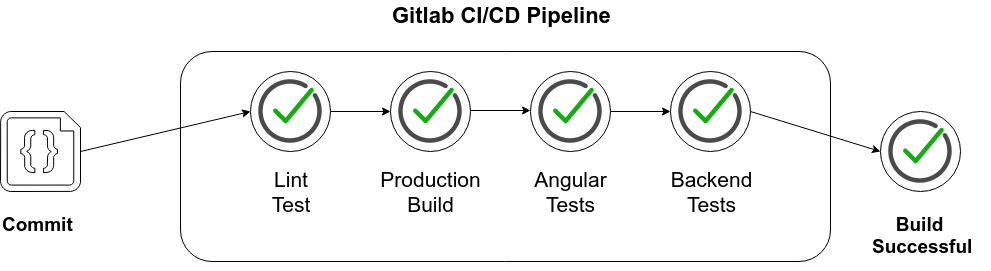

The diagram above was exported from draw.io. Its source (the exported page's mxGraphModel, read from the mxfile embedded in the PNG):
<mxGraphModel dx="1394" dy="759" grid="1" gridSize="10" guides="1" tooltips="1" connect="1" arrows="1" fold="1" page="1" pageScale="1" pageWidth="850" pageHeight="1100" math="0" shadow="0">
  <root>
    <mxCell id="0" />
    <mxCell id="1" parent="0" />
    <mxCell id="K7-4hh0D3ZjQFbs9aVZb-1" value="" style="shadow=0;dashed=0;html=1;strokeColor=#000000;labelPosition=center;verticalLabelPosition=bottom;verticalAlign=top;align=center;shape=mxgraph.azure.code_file;fillColor=#ffffff;fontFamily=Helvetica;fontSize=12;fontColor=#000000;" vertex="1" parent="1">
      <mxGeometry x="50" y="310" width="80" height="80" as="geometry" />
    </mxCell>
    <mxCell id="K7-4hh0D3ZjQFbs9aVZb-2" value="" style="rounded=1;whiteSpace=wrap;html=1;" vertex="1" parent="1">
      <mxGeometry x="230" y="250" width="650" height="210" as="geometry" />
    </mxCell>
    <mxCell id="K7-4hh0D3ZjQFbs9aVZb-3" value="" style="ellipse;whiteSpace=wrap;html=1;aspect=fixed;" vertex="1" parent="1">
      <mxGeometry x="300" y="270" width="80" height="80" as="geometry" />
    </mxCell>
    <mxCell id="K7-4hh0D3ZjQFbs9aVZb-4" value="" style="ellipse;whiteSpace=wrap;html=1;aspect=fixed;" vertex="1" parent="1">
      <mxGeometry x="440" y="270" width="80" height="80" as="geometry" />
    </mxCell>
    <mxCell id="K7-4hh0D3ZjQFbs9aVZb-5" value="" style="ellipse;whiteSpace=wrap;html=1;aspect=fixed;" vertex="1" parent="1">
      <mxGeometry x="580" y="270" width="80" height="80" as="geometry" />
    </mxCell>
    <mxCell id="K7-4hh0D3ZjQFbs9aVZb-6" value="" style="ellipse;whiteSpace=wrap;html=1;aspect=fixed;" vertex="1" parent="1">
      <mxGeometry x="720" y="270" width="80" height="80" as="geometry" />
    </mxCell>
    <mxCell id="K7-4hh0D3ZjQFbs9aVZb-7" value="" style="endArrow=classic;html=1;exitX=1;exitY=0.5;exitDx=0;exitDy=0;entryX=0;entryY=0.5;entryDx=0;entryDy=0;" edge="1" parent="1" source="K7-4hh0D3ZjQFbs9aVZb-1" target="K7-4hh0D3ZjQFbs9aVZb-3">
      <mxGeometry width="50" height="50" relative="1" as="geometry">
        <mxPoint x="150" y="360" as="sourcePoint" />
        <mxPoint x="200" y="310" as="targetPoint" />
      </mxGeometry>
    </mxCell>
    <mxCell id="K7-4hh0D3ZjQFbs9aVZb-8" value="" style="endArrow=classic;html=1;entryX=0;entryY=0.5;entryDx=0;entryDy=0;exitX=1;exitY=0.5;exitDx=0;exitDy=0;" edge="1" parent="1" source="K7-4hh0D3ZjQFbs9aVZb-3" target="K7-4hh0D3ZjQFbs9aVZb-4">
      <mxGeometry width="50" height="50" relative="1" as="geometry">
        <mxPoint x="310" y="440" as="sourcePoint" />
        <mxPoint x="330" y="540" as="targetPoint" />
      </mxGeometry>
    </mxCell>
    <mxCell id="K7-4hh0D3ZjQFbs9aVZb-9" value="" style="endArrow=classic;html=1;entryX=0;entryY=0.5;entryDx=0;entryDy=0;exitX=1;exitY=0.5;exitDx=0;exitDy=0;" edge="1" parent="1">
      <mxGeometry width="50" height="50" relative="1" as="geometry">
        <mxPoint x="520" y="309" as="sourcePoint" />
        <mxPoint x="580" y="309" as="targetPoint" />
      </mxGeometry>
    </mxCell>
    <mxCell id="K7-4hh0D3ZjQFbs9aVZb-10" value="" style="endArrow=classic;html=1;entryX=0;entryY=0.5;entryDx=0;entryDy=0;exitX=1;exitY=0.5;exitDx=0;exitDy=0;" edge="1" parent="1">
      <mxGeometry width="50" height="50" relative="1" as="geometry">
        <mxPoint x="660" y="310" as="sourcePoint" />
        <mxPoint x="720" y="310" as="targetPoint" />
      </mxGeometry>
    </mxCell>
    <mxCell id="K7-4hh0D3ZjQFbs9aVZb-11" value="" style="ellipse;whiteSpace=wrap;html=1;aspect=fixed;" vertex="1" parent="1">
      <mxGeometry x="930" y="310" width="80" height="80" as="geometry" />
    </mxCell>
    <mxCell id="K7-4hh0D3ZjQFbs9aVZb-12" value="&lt;font style=&quot;font-size: 21px&quot;&gt;Lint&lt;br&gt;Test&lt;/font&gt;&lt;br&gt;" style="text;html=1;strokeColor=none;fillColor=none;align=center;verticalAlign=middle;whiteSpace=wrap;rounded=0;" vertex="1" parent="1">
      <mxGeometry x="320" y="380" width="40" height="20" as="geometry" />
    </mxCell>
    <mxCell id="K7-4hh0D3ZjQFbs9aVZb-14" value="&lt;div style=&quot;text-align: center&quot;&gt;&lt;span style=&quot;font-size: 21px&quot;&gt;Production Build&lt;/span&gt;&lt;/div&gt;" style="text;html=1;strokeColor=none;fillColor=none;align=center;verticalAlign=middle;whiteSpace=wrap;rounded=0;" vertex="1" parent="1">
      <mxGeometry x="440" y="380" width="80" height="20" as="geometry" />
    </mxCell>
    <mxCell id="K7-4hh0D3ZjQFbs9aVZb-15" value="&lt;span style=&quot;font-size: 21px&quot;&gt;Angular&lt;br&gt;Tests&lt;br&gt;&lt;/span&gt;" style="text;html=1;strokeColor=none;fillColor=none;align=center;verticalAlign=middle;whiteSpace=wrap;rounded=0;" vertex="1" parent="1">
      <mxGeometry x="600" y="380" width="40" height="20" as="geometry" />
    </mxCell>
    <mxCell id="K7-4hh0D3ZjQFbs9aVZb-16" value="&lt;span style=&quot;font-size: 21px&quot;&gt;Backend&lt;br&gt;Tests&lt;br&gt;&lt;/span&gt;" style="text;html=1;strokeColor=none;fillColor=none;align=center;verticalAlign=middle;whiteSpace=wrap;rounded=0;" vertex="1" parent="1">
      <mxGeometry x="740" y="380" width="40" height="20" as="geometry" />
    </mxCell>
    <mxCell id="K7-4hh0D3ZjQFbs9aVZb-19" value="" style="shape=image;html=1;verticalAlign=top;verticalLabelPosition=bottom;labelBackgroundColor=#ffffff;imageAspect=0;aspect=fixed;image=https://cdn2.iconfinder.com/data/icons/basic-ui-elements-16/117/correct-128.png" vertex="1" parent="1">
      <mxGeometry x="308" y="278" width="64" height="64" as="geometry" />
    </mxCell>
    <mxCell id="K7-4hh0D3ZjQFbs9aVZb-20" value="" style="shape=image;html=1;verticalAlign=top;verticalLabelPosition=bottom;labelBackgroundColor=#ffffff;imageAspect=0;aspect=fixed;image=https://cdn2.iconfinder.com/data/icons/basic-ui-elements-16/117/correct-128.png" vertex="1" parent="1">
      <mxGeometry x="448" y="278" width="64" height="64" as="geometry" />
    </mxCell>
    <mxCell id="K7-4hh0D3ZjQFbs9aVZb-21" value="" style="shape=image;html=1;verticalAlign=top;verticalLabelPosition=bottom;labelBackgroundColor=#ffffff;imageAspect=0;aspect=fixed;image=https://cdn2.iconfinder.com/data/icons/basic-ui-elements-16/117/correct-128.png" vertex="1" parent="1">
      <mxGeometry x="588" y="278" width="64" height="64" as="geometry" />
    </mxCell>
    <mxCell id="K7-4hh0D3ZjQFbs9aVZb-22" value="" style="shape=image;html=1;verticalAlign=top;verticalLabelPosition=bottom;labelBackgroundColor=#ffffff;imageAspect=0;aspect=fixed;image=https://cdn2.iconfinder.com/data/icons/basic-ui-elements-16/117/correct-128.png" vertex="1" parent="1">
      <mxGeometry x="728" y="278" width="64" height="64" as="geometry" />
    </mxCell>
    <mxCell id="K7-4hh0D3ZjQFbs9aVZb-23" value="&lt;font style=&quot;font-size: 22px&quot;&gt;&lt;b&gt;Gitlab CI/CD Pipeline&lt;/b&gt;&lt;/font&gt;" style="text;html=1;resizable=0;points=[];autosize=1;align=left;verticalAlign=top;spacingTop=-4;" vertex="1" parent="1">
      <mxGeometry x="440" y="199" width="230" height="20" as="geometry" />
    </mxCell>
    <mxCell id="K7-4hh0D3ZjQFbs9aVZb-25" value="" style="endArrow=classic;html=1;exitX=1;exitY=0.5;exitDx=0;exitDy=0;entryX=0;entryY=0.5;entryDx=0;entryDy=0;" edge="1" parent="1" source="K7-4hh0D3ZjQFbs9aVZb-6" target="K7-4hh0D3ZjQFbs9aVZb-11">
      <mxGeometry width="50" height="50" relative="1" as="geometry">
        <mxPoint x="145" y="620" as="sourcePoint" />
        <mxPoint x="315" y="580" as="targetPoint" />
      </mxGeometry>
    </mxCell>
    <mxCell id="K7-4hh0D3ZjQFbs9aVZb-26" value="&lt;div style=&quot;text-align: center&quot;&gt;&lt;b style=&quot;font-size: 19px&quot;&gt;Build&amp;nbsp;&lt;/b&gt;&lt;/div&gt;&lt;font style=&quot;font-size: 19px&quot;&gt;&lt;div style=&quot;text-align: center&quot;&gt;&lt;b&gt;Successful&lt;/b&gt;&lt;/div&gt;&lt;/font&gt;&lt;div style=&quot;text-align: center&quot;&gt;&lt;br&gt;&lt;/div&gt;" style="text;html=1;resizable=0;points=[];autosize=1;align=left;verticalAlign=top;spacingTop=-4;" vertex="1" parent="1">
      <mxGeometry x="920" y="410" width="120" height="50" as="geometry" />
    </mxCell>
    <mxCell id="K7-4hh0D3ZjQFbs9aVZb-28" value="&lt;div style=&quot;text-align: center&quot;&gt;&lt;b style=&quot;font-size: 19px&quot;&gt;Commit&lt;/b&gt;&lt;/div&gt;" style="text;html=1;resizable=0;points=[];autosize=1;align=left;verticalAlign=top;spacingTop=-4;" vertex="1" parent="1">
      <mxGeometry x="50" y="410" width="90" height="20" as="geometry" />
    </mxCell>
    <mxCell id="K7-4hh0D3ZjQFbs9aVZb-29" value="" style="shape=image;html=1;verticalAlign=top;verticalLabelPosition=bottom;labelBackgroundColor=#ffffff;imageAspect=0;aspect=fixed;image=https://cdn2.iconfinder.com/data/icons/basic-ui-elements-16/117/correct-128.png" vertex="1" parent="1">
      <mxGeometry x="938" y="318" width="64" height="64" as="geometry" />
    </mxCell>
  </root>
</mxGraphModel>